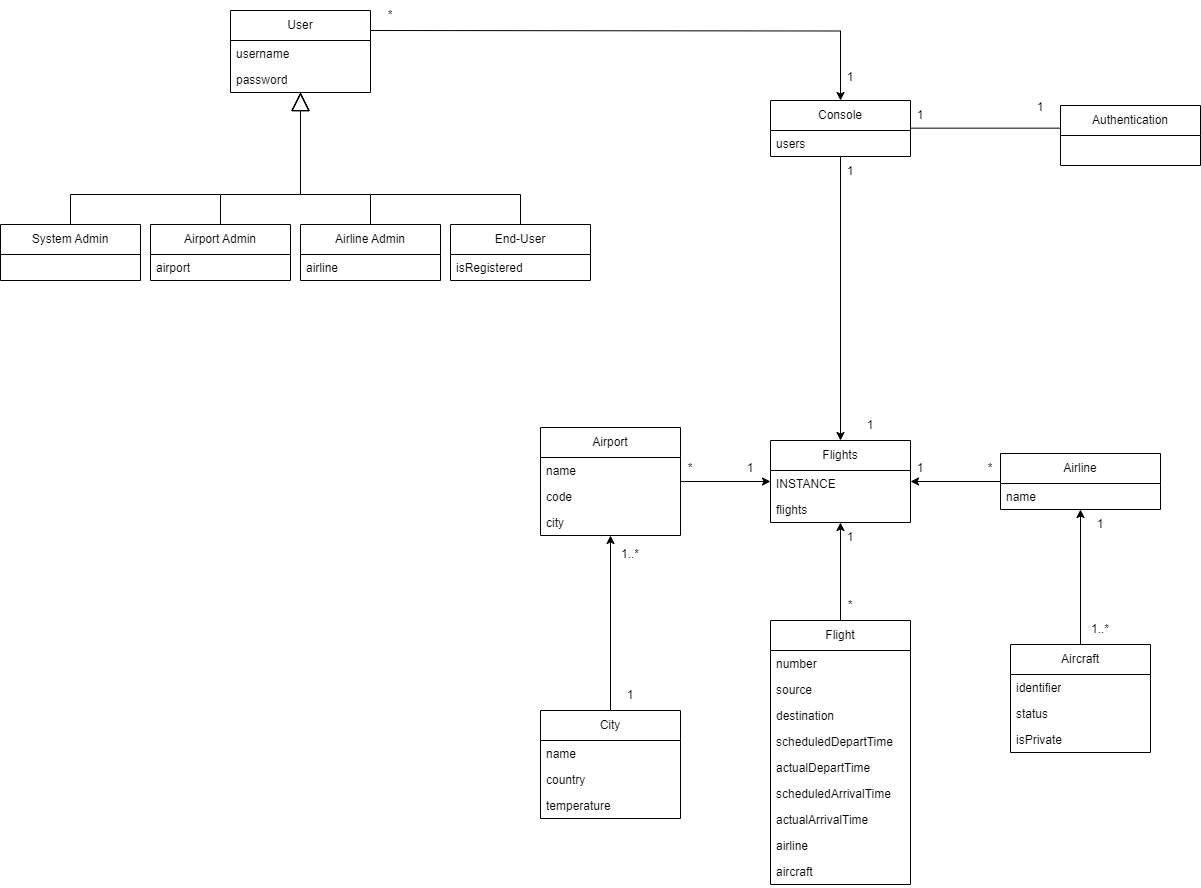

The diagram above was exported from draw.io. Its source (the exported page's mxGraphModel, read from the mxfile embedded in the PNG):
<mxGraphModel dx="1694" dy="958" grid="1" gridSize="10" guides="1" tooltips="1" connect="1" arrows="1" fold="1" page="1" pageScale="1" pageWidth="850" pageHeight="1100" math="0" shadow="0">
  <root>
    <mxCell id="0" />
    <mxCell id="1" parent="0" />
    <mxCell id="uEjD_JRKVhxe8hlcgSaj-10" style="edgeStyle=orthogonalEdgeStyle;rounded=0;orthogonalLoop=1;jettySize=auto;html=1;entryX=0.5;entryY=0;entryDx=0;entryDy=0;" parent="1" target="uEjD_JRKVhxe8hlcgSaj-11" edge="1">
      <mxGeometry relative="1" as="geometry">
        <mxPoint x="390.0000000000002" y="90.00000000000011" as="sourcePoint" />
        <mxPoint x="850" y="310" as="targetPoint" />
      </mxGeometry>
    </mxCell>
    <mxCell id="OaHE1-hETjAXRbMGBIVE-1" value="User" style="swimlane;fontStyle=0;childLayout=stackLayout;horizontal=1;startSize=30;horizontalStack=0;resizeParent=1;resizeParentMax=0;resizeLast=0;collapsible=1;marginBottom=0;whiteSpace=wrap;html=1;" parent="1" vertex="1">
      <mxGeometry x="250" y="70" width="140" height="82" as="geometry" />
    </mxCell>
    <mxCell id="LyvPNUn3qWsNTIj0_zn1-1" value="username" style="text;strokeColor=none;fillColor=none;align=left;verticalAlign=top;spacingLeft=4;spacingRight=4;overflow=hidden;rotatable=0;points=[[0,0.5],[1,0.5]];portConstraint=eastwest;whiteSpace=wrap;html=1;" parent="OaHE1-hETjAXRbMGBIVE-1" vertex="1">
      <mxGeometry y="30" width="140" height="26" as="geometry" />
    </mxCell>
    <mxCell id="LyvPNUn3qWsNTIj0_zn1-2" value="password" style="text;strokeColor=none;fillColor=none;align=left;verticalAlign=top;spacingLeft=4;spacingRight=4;overflow=hidden;rotatable=0;points=[[0,0.5],[1,0.5]];portConstraint=eastwest;whiteSpace=wrap;html=1;" parent="OaHE1-hETjAXRbMGBIVE-1" vertex="1">
      <mxGeometry y="56" width="140" height="26" as="geometry" />
    </mxCell>
    <mxCell id="uEjD_JRKVhxe8hlcgSaj-1" value="System Admin" style="swimlane;fontStyle=0;childLayout=stackLayout;horizontal=1;startSize=30;horizontalStack=0;resizeParent=1;resizeParentMax=0;resizeLast=0;collapsible=1;marginBottom=0;whiteSpace=wrap;html=1;" parent="1" vertex="1">
      <mxGeometry x="20" y="284" width="140" height="56" as="geometry" />
    </mxCell>
    <mxCell id="uEjD_JRKVhxe8hlcgSaj-2" value="Airline Admin" style="swimlane;fontStyle=0;childLayout=stackLayout;horizontal=1;startSize=30;horizontalStack=0;resizeParent=1;resizeParentMax=0;resizeLast=0;collapsible=1;marginBottom=0;whiteSpace=wrap;html=1;" parent="1" vertex="1">
      <mxGeometry x="320" y="284" width="140" height="56" as="geometry" />
    </mxCell>
    <mxCell id="iJuqhuwiYfFPenGukzXD-1" value="airline" style="text;strokeColor=none;fillColor=none;align=left;verticalAlign=top;spacingLeft=4;spacingRight=4;overflow=hidden;rotatable=0;points=[[0,0.5],[1,0.5]];portConstraint=eastwest;whiteSpace=wrap;html=1;" parent="uEjD_JRKVhxe8hlcgSaj-2" vertex="1">
      <mxGeometry y="30" width="140" height="26" as="geometry" />
    </mxCell>
    <mxCell id="uEjD_JRKVhxe8hlcgSaj-3" value="End-User" style="swimlane;fontStyle=0;childLayout=stackLayout;horizontal=1;startSize=30;horizontalStack=0;resizeParent=1;resizeParentMax=0;resizeLast=0;collapsible=1;marginBottom=0;whiteSpace=wrap;html=1;" parent="1" vertex="1">
      <mxGeometry x="470" y="284" width="140" height="56" as="geometry" />
    </mxCell>
    <mxCell id="xCy1EO-HEnySMv3Fl5pr-5" value="isRegistered" style="text;strokeColor=none;fillColor=none;align=left;verticalAlign=top;spacingLeft=4;spacingRight=4;overflow=hidden;rotatable=0;points=[[0,0.5],[1,0.5]];portConstraint=eastwest;whiteSpace=wrap;html=1;" parent="uEjD_JRKVhxe8hlcgSaj-3" vertex="1">
      <mxGeometry y="30" width="140" height="26" as="geometry" />
    </mxCell>
    <mxCell id="uEjD_JRKVhxe8hlcgSaj-4" value="Airport Admin" style="swimlane;fontStyle=0;childLayout=stackLayout;horizontal=1;startSize=30;horizontalStack=0;resizeParent=1;resizeParentMax=0;resizeLast=0;collapsible=1;marginBottom=0;whiteSpace=wrap;html=1;" parent="1" vertex="1">
      <mxGeometry x="170" y="284" width="140" height="56" as="geometry" />
    </mxCell>
    <mxCell id="pLz_9OFBX8j4MiWZq8WH-1" value="airport" style="text;strokeColor=none;fillColor=none;align=left;verticalAlign=top;spacingLeft=4;spacingRight=4;overflow=hidden;rotatable=0;points=[[0,0.5],[1,0.5]];portConstraint=eastwest;whiteSpace=wrap;html=1;" parent="uEjD_JRKVhxe8hlcgSaj-4" vertex="1">
      <mxGeometry y="30" width="140" height="26" as="geometry" />
    </mxCell>
    <mxCell id="EG4aG9bFNl6h8kWO2oA1-2" value="" style="endArrow=block;endSize=16;endFill=0;html=1;rounded=0;" parent="1" source="uEjD_JRKVhxe8hlcgSaj-1" target="OaHE1-hETjAXRbMGBIVE-1" edge="1">
      <mxGeometry width="160" relative="1" as="geometry">
        <mxPoint x="60" y="223.43" as="sourcePoint" />
        <mxPoint x="320" y="246" as="targetPoint" />
        <Array as="points">
          <mxPoint x="90" y="254" />
          <mxPoint x="320" y="254" />
        </Array>
      </mxGeometry>
    </mxCell>
    <mxCell id="uEjD_JRKVhxe8hlcgSaj-6" value="" style="endArrow=block;endSize=16;endFill=0;html=1;rounded=0;" parent="1" source="uEjD_JRKVhxe8hlcgSaj-4" target="OaHE1-hETjAXRbMGBIVE-1" edge="1">
      <mxGeometry width="160" relative="1" as="geometry">
        <mxPoint x="158" y="294" as="sourcePoint" />
        <mxPoint x="320" y="224" as="targetPoint" />
        <Array as="points">
          <mxPoint x="240" y="254" />
          <mxPoint x="320" y="254" />
        </Array>
      </mxGeometry>
    </mxCell>
    <mxCell id="uEjD_JRKVhxe8hlcgSaj-7" value="" style="endArrow=block;endSize=16;endFill=0;html=1;rounded=0;" parent="1" source="uEjD_JRKVhxe8hlcgSaj-2" target="OaHE1-hETjAXRbMGBIVE-1" edge="1">
      <mxGeometry width="160" relative="1" as="geometry">
        <mxPoint x="168" y="304" as="sourcePoint" />
        <mxPoint x="320" y="246" as="targetPoint" />
        <Array as="points">
          <mxPoint x="390" y="254" />
          <mxPoint x="320" y="254" />
        </Array>
      </mxGeometry>
    </mxCell>
    <mxCell id="uEjD_JRKVhxe8hlcgSaj-8" value="" style="endArrow=block;endSize=16;endFill=0;html=1;rounded=0;" parent="1" source="uEjD_JRKVhxe8hlcgSaj-3" target="OaHE1-hETjAXRbMGBIVE-1" edge="1">
      <mxGeometry width="160" relative="1" as="geometry">
        <mxPoint x="178" y="314" as="sourcePoint" />
        <mxPoint x="320" y="246" as="targetPoint" />
        <Array as="points">
          <mxPoint x="540" y="254" />
          <mxPoint x="320" y="254" />
        </Array>
      </mxGeometry>
    </mxCell>
    <mxCell id="uEjD_JRKVhxe8hlcgSaj-9" value="Flight" style="swimlane;fontStyle=0;childLayout=stackLayout;horizontal=1;startSize=30;horizontalStack=0;resizeParent=1;resizeParentMax=0;resizeLast=0;collapsible=1;marginBottom=0;whiteSpace=wrap;html=1;" parent="1" vertex="1">
      <mxGeometry x="790" y="680" width="140" height="264" as="geometry" />
    </mxCell>
    <mxCell id="uEjD_JRKVhxe8hlcgSaj-22" value="number" style="text;strokeColor=none;fillColor=none;align=left;verticalAlign=top;spacingLeft=4;spacingRight=4;overflow=hidden;rotatable=0;points=[[0,0.5],[1,0.5]];portConstraint=eastwest;whiteSpace=wrap;html=1;" parent="uEjD_JRKVhxe8hlcgSaj-9" vertex="1">
      <mxGeometry y="30" width="140" height="26" as="geometry" />
    </mxCell>
    <mxCell id="uEjD_JRKVhxe8hlcgSaj-26" value="source" style="text;strokeColor=none;fillColor=none;align=left;verticalAlign=top;spacingLeft=4;spacingRight=4;overflow=hidden;rotatable=0;points=[[0,0.5],[1,0.5]];portConstraint=eastwest;whiteSpace=wrap;html=1;" parent="uEjD_JRKVhxe8hlcgSaj-9" vertex="1">
      <mxGeometry y="56" width="140" height="26" as="geometry" />
    </mxCell>
    <mxCell id="uEjD_JRKVhxe8hlcgSaj-27" value="destination" style="text;strokeColor=none;fillColor=none;align=left;verticalAlign=top;spacingLeft=4;spacingRight=4;overflow=hidden;rotatable=0;points=[[0,0.5],[1,0.5]];portConstraint=eastwest;whiteSpace=wrap;html=1;" parent="uEjD_JRKVhxe8hlcgSaj-9" vertex="1">
      <mxGeometry y="82" width="140" height="26" as="geometry" />
    </mxCell>
    <mxCell id="uEjD_JRKVhxe8hlcgSaj-30" value="scheduledDepartTime" style="text;strokeColor=none;fillColor=none;align=left;verticalAlign=top;spacingLeft=4;spacingRight=4;overflow=hidden;rotatable=0;points=[[0,0.5],[1,0.5]];portConstraint=eastwest;whiteSpace=wrap;html=1;" parent="uEjD_JRKVhxe8hlcgSaj-9" vertex="1">
      <mxGeometry y="108" width="140" height="26" as="geometry" />
    </mxCell>
    <mxCell id="uEjD_JRKVhxe8hlcgSaj-31" value="actualDepartTime" style="text;strokeColor=none;fillColor=none;align=left;verticalAlign=top;spacingLeft=4;spacingRight=4;overflow=hidden;rotatable=0;points=[[0,0.5],[1,0.5]];portConstraint=eastwest;whiteSpace=wrap;html=1;" parent="uEjD_JRKVhxe8hlcgSaj-9" vertex="1">
      <mxGeometry y="134" width="140" height="26" as="geometry" />
    </mxCell>
    <mxCell id="uEjD_JRKVhxe8hlcgSaj-32" value="scheduledArrivalTime" style="text;strokeColor=none;fillColor=none;align=left;verticalAlign=top;spacingLeft=4;spacingRight=4;overflow=hidden;rotatable=0;points=[[0,0.5],[1,0.5]];portConstraint=eastwest;whiteSpace=wrap;html=1;" parent="uEjD_JRKVhxe8hlcgSaj-9" vertex="1">
      <mxGeometry y="160" width="140" height="26" as="geometry" />
    </mxCell>
    <mxCell id="uEjD_JRKVhxe8hlcgSaj-33" value="actualArrivalTime" style="text;strokeColor=none;fillColor=none;align=left;verticalAlign=top;spacingLeft=4;spacingRight=4;overflow=hidden;rotatable=0;points=[[0,0.5],[1,0.5]];portConstraint=eastwest;whiteSpace=wrap;html=1;" parent="uEjD_JRKVhxe8hlcgSaj-9" vertex="1">
      <mxGeometry y="186" width="140" height="26" as="geometry" />
    </mxCell>
    <mxCell id="uEjD_JRKVhxe8hlcgSaj-28" value="airline" style="text;strokeColor=none;fillColor=none;align=left;verticalAlign=top;spacingLeft=4;spacingRight=4;overflow=hidden;rotatable=0;points=[[0,0.5],[1,0.5]];portConstraint=eastwest;whiteSpace=wrap;html=1;" parent="uEjD_JRKVhxe8hlcgSaj-9" vertex="1">
      <mxGeometry y="212" width="140" height="26" as="geometry" />
    </mxCell>
    <mxCell id="uEjD_JRKVhxe8hlcgSaj-29" value="aircraft" style="text;strokeColor=none;fillColor=none;align=left;verticalAlign=top;spacingLeft=4;spacingRight=4;overflow=hidden;rotatable=0;points=[[0,0.5],[1,0.5]];portConstraint=eastwest;whiteSpace=wrap;html=1;" parent="uEjD_JRKVhxe8hlcgSaj-9" vertex="1">
      <mxGeometry y="238" width="140" height="26" as="geometry" />
    </mxCell>
    <mxCell id="B_FyfsP69LVJKcXu6YWE-8" style="edgeStyle=orthogonalEdgeStyle;rounded=0;orthogonalLoop=1;jettySize=auto;html=1;endArrow=none;endFill=0;" parent="1" edge="1">
      <mxGeometry relative="1" as="geometry">
        <mxPoint x="930" y="187.66" as="sourcePoint" />
        <mxPoint x="1080" y="187.66" as="targetPoint" />
      </mxGeometry>
    </mxCell>
    <mxCell id="rhCnz2ad3yMBPHLtIoYK-2" style="edgeStyle=orthogonalEdgeStyle;rounded=0;orthogonalLoop=1;jettySize=auto;html=1;" parent="1" source="uEjD_JRKVhxe8hlcgSaj-11" target="rhCnz2ad3yMBPHLtIoYK-1" edge="1">
      <mxGeometry relative="1" as="geometry" />
    </mxCell>
    <mxCell id="uEjD_JRKVhxe8hlcgSaj-11" value="Console" style="swimlane;fontStyle=0;childLayout=stackLayout;horizontal=1;startSize=30;horizontalStack=0;resizeParent=1;resizeParentMax=0;resizeLast=0;collapsible=1;marginBottom=0;whiteSpace=wrap;html=1;" parent="1" vertex="1">
      <mxGeometry x="790" y="160" width="140" height="56" as="geometry" />
    </mxCell>
    <mxCell id="mBWZFZT5QsfcxHFsMeYy-1" value="users" style="text;strokeColor=none;fillColor=none;align=left;verticalAlign=top;spacingLeft=4;spacingRight=4;overflow=hidden;rotatable=0;points=[[0,0.5],[1,0.5]];portConstraint=eastwest;whiteSpace=wrap;html=1;" vertex="1" parent="uEjD_JRKVhxe8hlcgSaj-11">
      <mxGeometry y="30" width="140" height="26" as="geometry" />
    </mxCell>
    <mxCell id="zQhiaNvIJK-5bqWOAKnh-1" style="edgeStyle=orthogonalEdgeStyle;rounded=0;orthogonalLoop=1;jettySize=auto;html=1;" edge="1" parent="1" source="uEjD_JRKVhxe8hlcgSaj-12" target="rhCnz2ad3yMBPHLtIoYK-1">
      <mxGeometry relative="1" as="geometry" />
    </mxCell>
    <mxCell id="uEjD_JRKVhxe8hlcgSaj-12" value="Airport" style="swimlane;fontStyle=0;childLayout=stackLayout;horizontal=1;startSize=30;horizontalStack=0;resizeParent=1;resizeParentMax=0;resizeLast=0;collapsible=1;marginBottom=0;whiteSpace=wrap;html=1;" parent="1" vertex="1">
      <mxGeometry x="560" y="487" width="140" height="108" as="geometry" />
    </mxCell>
    <mxCell id="uEjD_JRKVhxe8hlcgSaj-34" value="name" style="text;strokeColor=none;fillColor=none;align=left;verticalAlign=top;spacingLeft=4;spacingRight=4;overflow=hidden;rotatable=0;points=[[0,0.5],[1,0.5]];portConstraint=eastwest;whiteSpace=wrap;html=1;" parent="uEjD_JRKVhxe8hlcgSaj-12" vertex="1">
      <mxGeometry y="30" width="140" height="26" as="geometry" />
    </mxCell>
    <mxCell id="uEjD_JRKVhxe8hlcgSaj-38" value="code" style="text;strokeColor=none;fillColor=none;align=left;verticalAlign=top;spacingLeft=4;spacingRight=4;overflow=hidden;rotatable=0;points=[[0,0.5],[1,0.5]];portConstraint=eastwest;whiteSpace=wrap;html=1;" parent="uEjD_JRKVhxe8hlcgSaj-12" vertex="1">
      <mxGeometry y="56" width="140" height="26" as="geometry" />
    </mxCell>
    <mxCell id="uEjD_JRKVhxe8hlcgSaj-37" value="city" style="text;strokeColor=none;fillColor=none;align=left;verticalAlign=top;spacingLeft=4;spacingRight=4;overflow=hidden;rotatable=0;points=[[0,0.5],[1,0.5]];portConstraint=eastwest;whiteSpace=wrap;html=1;" parent="uEjD_JRKVhxe8hlcgSaj-12" vertex="1">
      <mxGeometry y="82" width="140" height="26" as="geometry" />
    </mxCell>
    <mxCell id="zQhiaNvIJK-5bqWOAKnh-2" style="edgeStyle=orthogonalEdgeStyle;rounded=0;orthogonalLoop=1;jettySize=auto;html=1;" edge="1" parent="1" source="uEjD_JRKVhxe8hlcgSaj-39" target="rhCnz2ad3yMBPHLtIoYK-1">
      <mxGeometry relative="1" as="geometry" />
    </mxCell>
    <mxCell id="uEjD_JRKVhxe8hlcgSaj-39" value="Airline" style="swimlane;fontStyle=0;childLayout=stackLayout;horizontal=1;startSize=30;horizontalStack=0;resizeParent=1;resizeParentMax=0;resizeLast=0;collapsible=1;marginBottom=0;whiteSpace=wrap;html=1;" parent="1" vertex="1">
      <mxGeometry x="1020" y="513" width="160" height="56" as="geometry" />
    </mxCell>
    <mxCell id="r15t3rX0x9aBjLGK9zMv-1" value="name" style="text;strokeColor=none;fillColor=none;align=left;verticalAlign=top;spacingLeft=4;spacingRight=4;overflow=hidden;rotatable=0;points=[[0,0.5],[1,0.5]];portConstraint=eastwest;whiteSpace=wrap;html=1;" parent="uEjD_JRKVhxe8hlcgSaj-39" vertex="1">
      <mxGeometry y="30" width="160" height="26" as="geometry" />
    </mxCell>
    <mxCell id="uEjD_JRKVhxe8hlcgSaj-43" style="edgeStyle=orthogonalEdgeStyle;rounded=0;orthogonalLoop=1;jettySize=auto;html=1;" parent="1" source="uEjD_JRKVhxe8hlcgSaj-42" target="uEjD_JRKVhxe8hlcgSaj-39" edge="1">
      <mxGeometry relative="1" as="geometry">
        <mxPoint x="1160" y="689" as="sourcePoint" />
        <mxPoint x="1160" y="630" as="targetPoint" />
      </mxGeometry>
    </mxCell>
    <mxCell id="uEjD_JRKVhxe8hlcgSaj-42" value="Aircraft" style="swimlane;fontStyle=0;childLayout=stackLayout;horizontal=1;startSize=30;horizontalStack=0;resizeParent=1;resizeParentMax=0;resizeLast=0;collapsible=1;marginBottom=0;whiteSpace=wrap;html=1;" parent="1" vertex="1">
      <mxGeometry x="1030" y="704" width="140" height="108" as="geometry" />
    </mxCell>
    <mxCell id="2elHxwfuQsHQm13jd4Hm-5" value="identifier" style="text;strokeColor=none;fillColor=none;align=left;verticalAlign=top;spacingLeft=4;spacingRight=4;overflow=hidden;rotatable=0;points=[[0,0.5],[1,0.5]];portConstraint=eastwest;whiteSpace=wrap;html=1;" parent="uEjD_JRKVhxe8hlcgSaj-42" vertex="1">
      <mxGeometry y="30" width="140" height="26" as="geometry" />
    </mxCell>
    <mxCell id="2elHxwfuQsHQm13jd4Hm-6" value="status" style="text;strokeColor=none;fillColor=none;align=left;verticalAlign=top;spacingLeft=4;spacingRight=4;overflow=hidden;rotatable=0;points=[[0,0.5],[1,0.5]];portConstraint=eastwest;whiteSpace=wrap;html=1;" parent="uEjD_JRKVhxe8hlcgSaj-42" vertex="1">
      <mxGeometry y="56" width="140" height="26" as="geometry" />
    </mxCell>
    <mxCell id="2elHxwfuQsHQm13jd4Hm-8" value="isPrivate" style="text;strokeColor=none;fillColor=none;align=left;verticalAlign=top;spacingLeft=4;spacingRight=4;overflow=hidden;rotatable=0;points=[[0,0.5],[1,0.5]];portConstraint=eastwest;whiteSpace=wrap;html=1;" parent="uEjD_JRKVhxe8hlcgSaj-42" vertex="1">
      <mxGeometry y="82" width="140" height="26" as="geometry" />
    </mxCell>
    <mxCell id="xCy1EO-HEnySMv3Fl5pr-4" style="edgeStyle=orthogonalEdgeStyle;rounded=0;orthogonalLoop=1;jettySize=auto;html=1;" parent="1" source="uEjD_JRKVhxe8hlcgSaj-44" target="uEjD_JRKVhxe8hlcgSaj-12" edge="1">
      <mxGeometry relative="1" as="geometry" />
    </mxCell>
    <mxCell id="uEjD_JRKVhxe8hlcgSaj-44" value="City" style="swimlane;fontStyle=0;childLayout=stackLayout;horizontal=1;startSize=30;horizontalStack=0;resizeParent=1;resizeParentMax=0;resizeLast=0;collapsible=1;marginBottom=0;whiteSpace=wrap;html=1;" parent="1" vertex="1">
      <mxGeometry x="560" y="770" width="140" height="108" as="geometry" />
    </mxCell>
    <mxCell id="uEjD_JRKVhxe8hlcgSaj-46" value="name" style="text;strokeColor=none;fillColor=none;align=left;verticalAlign=top;spacingLeft=4;spacingRight=4;overflow=hidden;rotatable=0;points=[[0,0.5],[1,0.5]];portConstraint=eastwest;whiteSpace=wrap;html=1;" parent="uEjD_JRKVhxe8hlcgSaj-44" vertex="1">
      <mxGeometry y="30" width="140" height="26" as="geometry" />
    </mxCell>
    <mxCell id="uEjD_JRKVhxe8hlcgSaj-47" value="country" style="text;strokeColor=none;fillColor=none;align=left;verticalAlign=top;spacingLeft=4;spacingRight=4;overflow=hidden;rotatable=0;points=[[0,0.5],[1,0.5]];portConstraint=eastwest;whiteSpace=wrap;html=1;" parent="uEjD_JRKVhxe8hlcgSaj-44" vertex="1">
      <mxGeometry y="56" width="140" height="26" as="geometry" />
    </mxCell>
    <mxCell id="uEjD_JRKVhxe8hlcgSaj-48" value="temperature" style="text;strokeColor=none;fillColor=none;align=left;verticalAlign=top;spacingLeft=4;spacingRight=4;overflow=hidden;rotatable=0;points=[[0,0.5],[1,0.5]];portConstraint=eastwest;whiteSpace=wrap;html=1;" parent="uEjD_JRKVhxe8hlcgSaj-44" vertex="1">
      <mxGeometry y="82" width="140" height="26" as="geometry" />
    </mxCell>
    <mxCell id="xCy1EO-HEnySMv3Fl5pr-6" value="*" style="text;html=1;strokeColor=none;fillColor=none;align=center;verticalAlign=middle;whiteSpace=wrap;rounded=0;" parent="1" vertex="1">
      <mxGeometry x="380" y="60" width="60" height="30" as="geometry" />
    </mxCell>
    <mxCell id="xCy1EO-HEnySMv3Fl5pr-13" value="1" style="text;html=1;strokeColor=none;fillColor=none;align=center;verticalAlign=middle;whiteSpace=wrap;rounded=0;" parent="1" vertex="1">
      <mxGeometry x="620" y="740" width="60" height="30" as="geometry" />
    </mxCell>
    <mxCell id="xCy1EO-HEnySMv3Fl5pr-14" value="1..*" style="text;html=1;strokeColor=none;fillColor=none;align=center;verticalAlign=middle;whiteSpace=wrap;rounded=0;" parent="1" vertex="1">
      <mxGeometry x="620" y="599" width="60" height="30" as="geometry" />
    </mxCell>
    <mxCell id="NJdAeuM2DmZvUIL8akam-6" value="1" style="text;html=1;strokeColor=none;fillColor=none;align=center;verticalAlign=middle;whiteSpace=wrap;rounded=0;" parent="1" vertex="1">
      <mxGeometry x="1090" y="569" width="60" height="30" as="geometry" />
    </mxCell>
    <mxCell id="NJdAeuM2DmZvUIL8akam-7" value="1..*" style="text;html=1;strokeColor=none;fillColor=none;align=center;verticalAlign=middle;whiteSpace=wrap;rounded=0;" parent="1" vertex="1">
      <mxGeometry x="1090" y="674" width="60" height="30" as="geometry" />
    </mxCell>
    <mxCell id="B_FyfsP69LVJKcXu6YWE-7" value="Authentication" style="swimlane;fontStyle=0;childLayout=stackLayout;horizontal=1;startSize=30;horizontalStack=0;resizeParent=1;resizeParentMax=0;resizeLast=0;collapsible=1;marginBottom=0;whiteSpace=wrap;html=1;" parent="1" vertex="1">
      <mxGeometry x="1080" y="165" width="140" height="60" as="geometry" />
    </mxCell>
    <mxCell id="B_FyfsP69LVJKcXu6YWE-10" value="1" style="text;html=1;strokeColor=none;fillColor=none;align=center;verticalAlign=middle;whiteSpace=wrap;rounded=0;" parent="1" vertex="1">
      <mxGeometry x="1030" y="152" width="60" height="30" as="geometry" />
    </mxCell>
    <mxCell id="B_FyfsP69LVJKcXu6YWE-13" value="1" style="text;html=1;strokeColor=none;fillColor=none;align=center;verticalAlign=middle;whiteSpace=wrap;rounded=0;" parent="1" vertex="1">
      <mxGeometry x="910" y="160" width="60" height="30" as="geometry" />
    </mxCell>
    <mxCell id="rhCnz2ad3yMBPHLtIoYK-3" style="edgeStyle=orthogonalEdgeStyle;rounded=0;orthogonalLoop=1;jettySize=auto;html=1;endArrow=none;endFill=0;startArrow=classic;startFill=1;" parent="1" source="rhCnz2ad3yMBPHLtIoYK-1" target="uEjD_JRKVhxe8hlcgSaj-9" edge="1">
      <mxGeometry relative="1" as="geometry" />
    </mxCell>
    <mxCell id="rhCnz2ad3yMBPHLtIoYK-1" value="Flights" style="swimlane;fontStyle=0;childLayout=stackLayout;horizontal=1;startSize=30;horizontalStack=0;resizeParent=1;resizeParentMax=0;resizeLast=0;collapsible=1;marginBottom=0;whiteSpace=wrap;html=1;" parent="1" vertex="1">
      <mxGeometry x="790" y="500" width="140" height="82" as="geometry" />
    </mxCell>
    <mxCell id="s3Zc3TpgM36eXhypIihj-1" value="INSTANCE" style="text;strokeColor=none;fillColor=none;align=left;verticalAlign=top;spacingLeft=4;spacingRight=4;overflow=hidden;rotatable=0;points=[[0,0.5],[1,0.5]];portConstraint=eastwest;whiteSpace=wrap;html=1;" vertex="1" parent="rhCnz2ad3yMBPHLtIoYK-1">
      <mxGeometry y="30" width="140" height="26" as="geometry" />
    </mxCell>
    <mxCell id="s3Zc3TpgM36eXhypIihj-2" value="flights" style="text;strokeColor=none;fillColor=none;align=left;verticalAlign=top;spacingLeft=4;spacingRight=4;overflow=hidden;rotatable=0;points=[[0,0.5],[1,0.5]];portConstraint=eastwest;whiteSpace=wrap;html=1;" vertex="1" parent="rhCnz2ad3yMBPHLtIoYK-1">
      <mxGeometry y="56" width="140" height="26" as="geometry" />
    </mxCell>
    <mxCell id="rhCnz2ad3yMBPHLtIoYK-5" value="1" style="text;html=1;strokeColor=none;fillColor=none;align=center;verticalAlign=middle;whiteSpace=wrap;rounded=0;" parent="1" vertex="1">
      <mxGeometry x="840" y="122" width="60" height="30" as="geometry" />
    </mxCell>
    <mxCell id="zQhiaNvIJK-5bqWOAKnh-3" value="1" style="text;html=1;strokeColor=none;fillColor=none;align=center;verticalAlign=middle;whiteSpace=wrap;rounded=0;" vertex="1" parent="1">
      <mxGeometry x="840" y="216" width="60" height="30" as="geometry" />
    </mxCell>
    <mxCell id="zQhiaNvIJK-5bqWOAKnh-4" value="1" style="text;html=1;strokeColor=none;fillColor=none;align=center;verticalAlign=middle;whiteSpace=wrap;rounded=0;" vertex="1" parent="1">
      <mxGeometry x="860" y="470" width="60" height="30" as="geometry" />
    </mxCell>
    <mxCell id="zQhiaNvIJK-5bqWOAKnh-5" value="1" style="text;html=1;strokeColor=none;fillColor=none;align=center;verticalAlign=middle;whiteSpace=wrap;rounded=0;" vertex="1" parent="1">
      <mxGeometry x="840" y="582" width="60" height="30" as="geometry" />
    </mxCell>
    <mxCell id="zQhiaNvIJK-5bqWOAKnh-6" value="1" style="text;html=1;strokeColor=none;fillColor=none;align=center;verticalAlign=middle;whiteSpace=wrap;rounded=0;" vertex="1" parent="1">
      <mxGeometry x="910" y="513" width="60" height="30" as="geometry" />
    </mxCell>
    <mxCell id="zQhiaNvIJK-5bqWOAKnh-7" value="1" style="text;html=1;strokeColor=none;fillColor=none;align=center;verticalAlign=middle;whiteSpace=wrap;rounded=0;" vertex="1" parent="1">
      <mxGeometry x="740" y="513" width="60" height="30" as="geometry" />
    </mxCell>
    <mxCell id="79tb2fKllYf-Prq-njoO-1" value="*" style="text;html=1;strokeColor=none;fillColor=none;align=center;verticalAlign=middle;whiteSpace=wrap;rounded=0;" vertex="1" parent="1">
      <mxGeometry x="840" y="650" width="60" height="30" as="geometry" />
    </mxCell>
    <mxCell id="79tb2fKllYf-Prq-njoO-3" value="*" style="text;html=1;strokeColor=none;fillColor=none;align=center;verticalAlign=middle;whiteSpace=wrap;rounded=0;" vertex="1" parent="1">
      <mxGeometry x="680" y="513" width="60" height="30" as="geometry" />
    </mxCell>
    <mxCell id="79tb2fKllYf-Prq-njoO-4" value="*" style="text;html=1;strokeColor=none;fillColor=none;align=center;verticalAlign=middle;whiteSpace=wrap;rounded=0;" vertex="1" parent="1">
      <mxGeometry x="980" y="513" width="60" height="30" as="geometry" />
    </mxCell>
  </root>
</mxGraphModel>